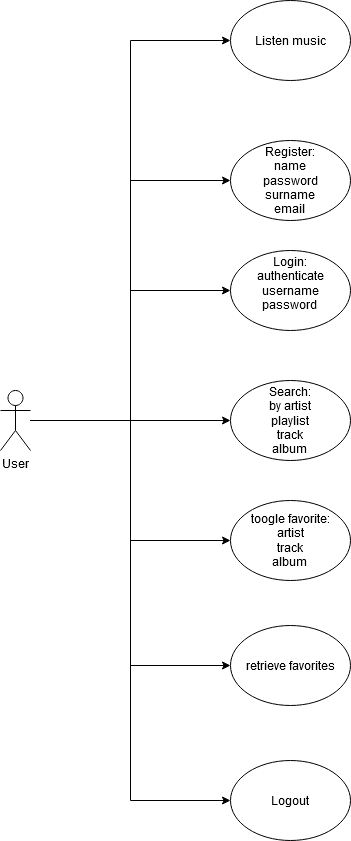

The diagram above was exported from draw.io. Its source (the exported page's mxGraphModel, read from the mxfile embedded in the PNG):
<mxGraphModel dx="1393" dy="1896" grid="1" gridSize="10" guides="1" tooltips="1" connect="1" arrows="1" fold="1" page="1" pageScale="1" pageWidth="827" pageHeight="1169" math="0" shadow="0">
  <root>
    <mxCell id="0" />
    <mxCell id="1" parent="0" />
    <mxCell id="OZFWl5eW6SVtArYh0VPq-10" value="" style="edgeStyle=orthogonalEdgeStyle;rounded=0;orthogonalLoop=1;jettySize=auto;html=1;entryX=0;entryY=0.5;entryDx=0;entryDy=0;" parent="1" source="OZFWl5eW6SVtArYh0VPq-2" target="OZFWl5eW6SVtArYh0VPq-13" edge="1">
      <mxGeometry relative="1" as="geometry">
        <mxPoint x="160" y="380" as="targetPoint" />
      </mxGeometry>
    </mxCell>
    <mxCell id="OZFWl5eW6SVtArYh0VPq-20" value="" style="edgeStyle=orthogonalEdgeStyle;rounded=0;orthogonalLoop=1;jettySize=auto;html=1;entryX=0;entryY=0.5;entryDx=0;entryDy=0;" parent="1" source="OZFWl5eW6SVtArYh0VPq-2" target="OZFWl5eW6SVtArYh0VPq-11" edge="1">
      <mxGeometry relative="1" as="geometry">
        <mxPoint x="190" y="170" as="targetPoint" />
      </mxGeometry>
    </mxCell>
    <mxCell id="OZFWl5eW6SVtArYh0VPq-22" value="" style="edgeStyle=orthogonalEdgeStyle;rounded=0;orthogonalLoop=1;jettySize=auto;html=1;entryX=0;entryY=0.5;entryDx=0;entryDy=0;" parent="1" source="OZFWl5eW6SVtArYh0VPq-2" target="OZFWl5eW6SVtArYh0VPq-12" edge="1">
      <mxGeometry relative="1" as="geometry">
        <mxPoint x="65" y="270" as="targetPoint" />
        <Array as="points">
          <mxPoint x="180" y="380" />
          <mxPoint x="180" y="250" />
        </Array>
      </mxGeometry>
    </mxCell>
    <mxCell id="OZFWl5eW6SVtArYh0VPq-25" value="" style="edgeStyle=orthogonalEdgeStyle;rounded=0;orthogonalLoop=1;jettySize=auto;html=1;entryX=0;entryY=0.5;entryDx=0;entryDy=0;" parent="1" source="OZFWl5eW6SVtArYh0VPq-2" target="OZFWl5eW6SVtArYh0VPq-14" edge="1">
      <mxGeometry relative="1" as="geometry">
        <mxPoint x="65" y="520" as="targetPoint" />
      </mxGeometry>
    </mxCell>
    <mxCell id="OZFWl5eW6SVtArYh0VPq-27" value="" style="edgeStyle=orthogonalEdgeStyle;rounded=0;orthogonalLoop=1;jettySize=auto;html=1;entryX=0;entryY=0.5;entryDx=0;entryDy=0;" parent="1" source="OZFWl5eW6SVtArYh0VPq-2" target="OZFWl5eW6SVtArYh0VPq-15" edge="1">
      <mxGeometry relative="1" as="geometry">
        <mxPoint x="65" y="640" as="targetPoint" />
      </mxGeometry>
    </mxCell>
    <mxCell id="OZFWl5eW6SVtArYh0VPq-29" value="" style="edgeStyle=orthogonalEdgeStyle;rounded=0;orthogonalLoop=1;jettySize=auto;html=1;entryX=0;entryY=0.5;entryDx=0;entryDy=0;" parent="1" source="OZFWl5eW6SVtArYh0VPq-2" target="OZFWl5eW6SVtArYh0VPq-30" edge="1">
      <mxGeometry relative="1" as="geometry">
        <mxPoint x="180" y="770" as="targetPoint" />
      </mxGeometry>
    </mxCell>
    <mxCell id="pcxjeGW8_N9jnzy1ZXrF-7" value="" style="edgeStyle=orthogonalEdgeStyle;rounded=0;orthogonalLoop=1;jettySize=auto;html=1;entryX=0;entryY=0.5;entryDx=0;entryDy=0;" edge="1" parent="1" source="OZFWl5eW6SVtArYh0VPq-2" target="pcxjeGW8_N9jnzy1ZXrF-3">
      <mxGeometry relative="1" as="geometry">
        <mxPoint x="65" y="270" as="targetPoint" />
      </mxGeometry>
    </mxCell>
    <mxCell id="OZFWl5eW6SVtArYh0VPq-2" value="User" style="shape=umlActor;verticalLabelPosition=bottom;labelBackgroundColor=#ffffff;verticalAlign=top;html=1;outlineConnect=0;" parent="1" vertex="1">
      <mxGeometry x="50" y="350" width="30" height="60" as="geometry" />
    </mxCell>
    <mxCell id="OZFWl5eW6SVtArYh0VPq-11" value="&lt;div&gt;&lt;br&gt;&lt;/div&gt;&lt;div&gt;Register:&lt;/div&gt;&lt;div&gt;name&lt;/div&gt;&lt;div&gt;password&lt;/div&gt;&lt;div&gt;surname&lt;/div&gt;&lt;div&gt;email&lt;br&gt;&lt;/div&gt;&lt;div&gt;&lt;br&gt;&lt;/div&gt;" style="ellipse;whiteSpace=wrap;html=1;" parent="1" vertex="1">
      <mxGeometry x="280" y="100" width="120" height="80" as="geometry" />
    </mxCell>
    <mxCell id="OZFWl5eW6SVtArYh0VPq-12" value="&lt;div&gt;Login:&lt;/div&gt;&lt;div&gt;authenticate&lt;/div&gt;&lt;div&gt;username&lt;/div&gt;&lt;div&gt;password&lt;br&gt;&lt;/div&gt;&lt;div&gt;&lt;br&gt;&lt;/div&gt;" style="ellipse;whiteSpace=wrap;html=1;" parent="1" vertex="1">
      <mxGeometry x="280" y="210" width="120" height="80" as="geometry" />
    </mxCell>
    <mxCell id="OZFWl5eW6SVtArYh0VPq-13" value="&lt;div&gt;Search:&lt;/div&gt;&lt;div&gt;by artist&lt;/div&gt;&lt;div&gt;playlist&lt;/div&gt;&lt;div&gt;track&lt;/div&gt;&lt;div&gt;album&lt;br&gt;&lt;/div&gt;" style="ellipse;whiteSpace=wrap;html=1;" parent="1" vertex="1">
      <mxGeometry x="280" y="340" width="120" height="80" as="geometry" />
    </mxCell>
    <mxCell id="OZFWl5eW6SVtArYh0VPq-14" value="&lt;div&gt;toogle favorite:&lt;/div&gt;&lt;div&gt;artist&lt;/div&gt;&lt;div&gt;track&lt;/div&gt;&lt;div&gt;album&lt;br&gt;&lt;/div&gt;" style="ellipse;whiteSpace=wrap;html=1;" parent="1" vertex="1">
      <mxGeometry x="280" y="460" width="120" height="80" as="geometry" />
    </mxCell>
    <mxCell id="OZFWl5eW6SVtArYh0VPq-15" value="retrieve favorites" style="ellipse;whiteSpace=wrap;html=1;" parent="1" vertex="1">
      <mxGeometry x="280" y="585" width="120" height="80" as="geometry" />
    </mxCell>
    <mxCell id="OZFWl5eW6SVtArYh0VPq-30" value="Logout" style="ellipse;whiteSpace=wrap;html=1;" parent="1" vertex="1">
      <mxGeometry x="280" y="720" width="120" height="80" as="geometry" />
    </mxCell>
    <mxCell id="pcxjeGW8_N9jnzy1ZXrF-3" value="Listen music" style="ellipse;whiteSpace=wrap;html=1;" vertex="1" parent="1">
      <mxGeometry x="280" y="-40" width="120" height="80" as="geometry" />
    </mxCell>
  </root>
</mxGraphModel>